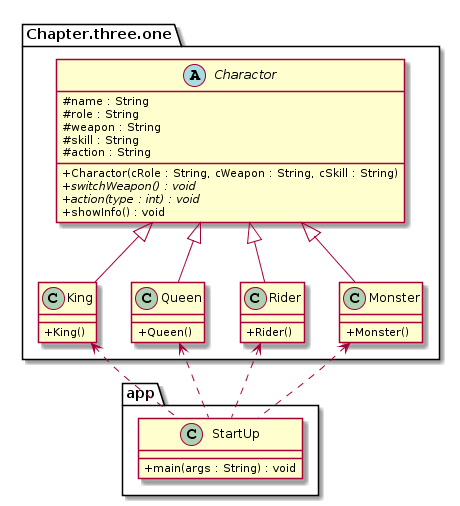

The diagram above was rendered by PlantUML. Its source (embedded in the PNG):
@startuml
skinparam ClassAttributeIconSize 0
package Chapter.three.one{
    abstract class Charactor
    class King
    class Queen
    class Rider
    class Monster
    Charactor <|-- King
    Charactor <|-- Queen
    Charactor <|-- Rider
    Charactor <|-- Monster
}
package app{
    class StartUp
}

King<.up.StartUp
Queen<.up.StartUp
Rider<.up.StartUp
Monster<.up.StartUp


class StartUp{
    +main(args : String) : void
}
abstract class Charactor{
    #name : String
    #role : String
    #weapon : String
    #skill : String
    #action : String
    +Charactor(cRole : String, cWeapon : String, cSkill : String)
    +<i>switchWeapon() : void</i>
    +<i>action(type : int) : void</i>
    +showInfo() : void
}

class King{
    +King()
}

class Queen{
    +Queen()
}

class Rider{
    +Rider()
}
class Monster{
    +Monster()
}
@enduml